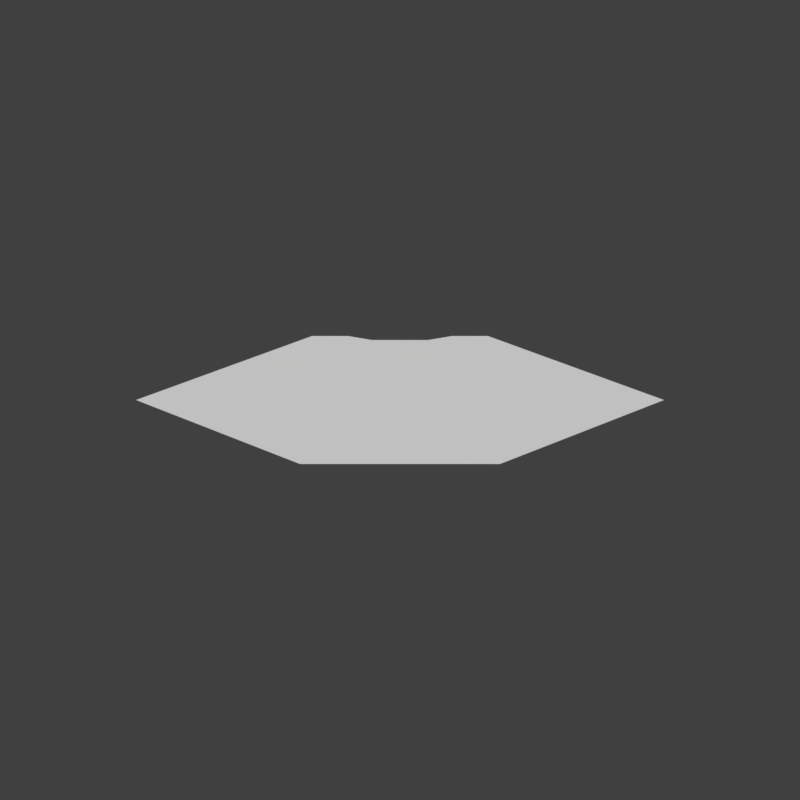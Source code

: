 # Source: lips.blend  (saved by Blender 2.79.0; exported with 4.5.12 LTS)
import bpy
from mathutils import Matrix  # noqa: F401  (used for matrix-valued properties, if any)

bpy.ops.wm.read_factory_settings(use_empty=True)
scene = bpy.context.scene
scene.name = 'Scene'

# ---- collections
col_collection_1 = bpy.data.collections.new('Collection 1'); scene.collection.children.link(col_collection_1)
col_collection_1.hide_render = True
col_collection_1.hide_viewport = True
col_collection_2 = bpy.data.collections.new('Collection 2'); scene.collection.children.link(col_collection_2)
col_collection_3 = bpy.data.collections.new('Collection 3'); scene.collection.children.link(col_collection_3)

# ---- materials (node trees are filled in below, after node groups)
mat_material = bpy.data.materials.new('Material')
mat_material.alpha_threshold = 0.0
mat_material.use_transparent_shadow = False
mat_material.preview_render_type = 'FLAT'
mat_material.roughness = 0.5
mat_material.line_color = (0.0, 0.0, 0.0, 1.0)

# ---- material node trees

# ---- world
world_world = bpy.data.worlds.new('World'); scene.world = world_world
world_world.color = (0.05088, 0.05088, 0.05088)
world_world.use_sun_shadow = False
world_world.sun_shadow_jitter_overblur = 0.0
world_world.cycles.sampling_method = 'MANUAL'

# ---- cameras
cam_camera_001 = bpy.data.cameras.new('Camera.001')
cam_camera_001.type = 'ORTHO'
cam_camera_001.clip_end = 100.0
cam_camera_001.lens = 35.0
cam_camera_001.sensor_width = 32.0
cam_camera_001.sensor_height = 18.0
cam_camera_001.ortho_scale = 2.0
cam_camera_001.display_size = 2.0
cam_camera_001.dof.focus_distance = 0.0
cam_camera_001.dof.aperture_fstop = 128.0
cam_camera_001.dof.aperture_blades = 6

# ---- meshes
me_plane_002 = bpy.data.meshes.new('Plane.002')
me_plane_002.from_pydata([(0.25, -0.16, 0.0), (0.66, 0.0, 0.0), (-0.25, -0.16, 0.0), (0.22, 0.16, 0.0), (0.13, 0.16, 0.0), (0.07, 0.15, 0.0), (-0.07, 0.15, 0.0), (-0.13, 0.16, 0.0), (-0.22, 0.16, 0.0), (-0.66, 0.0, 0.0), (-0.25, 0.0, 0.0), (0.25, 0.0, 0.0)], [], [(3, 11, 1), (4, 11, 3), (9, 10, 8), (8, 10, 7), (5, 11, 4), (7, 10, 6), (5, 6, 10, 11), (1, 11, 0), (0, 11, 10, 2), (2, 10, 9)])
_uv = me_plane_002.uv_layers.new(name='UVMap')
_uv.uv.foreach_set('vector', [0.6434, 0.6024, 0.655, 0.5114, 0.8332, 0.4977, 0.5812, 0.6032, 0.655, 0.5114, 0.6434, 0.6024, 0.1913, 0.4902, 0.3701, 0.5039, 0.4086, 0.6028, 0.4086, 0.6028, 0.3701, 0.5039, 0.456, 0.6028, 0.5546, 0.5949, 0.655, 0.5114, 0.5812, 0.6032, 0.456, 0.6028, 0.3701, 0.5039, 0.4834, 0.5953, 0.5546, 0.5949, 0.4834, 0.5953, 0.3701, 0.5039, 0.655, 0.5114, 0.8332, 0.4977, 0.655, 0.5114, 0.5917, 0.3985, 0.5917, 0.3985, 0.655, 0.5114, 0.3701, 0.5039, 0.3812, 0.3992, 0.3812, 0.3992, 0.3701, 0.5039, 0.1913, 0.4902])
me_plane_002.materials.append(mat_material)
me_plane_002.use_remesh_preserve_volume = False
me_plane_002.use_remesh_preserve_attributes = False
me_plane_002.use_mirror_vertex_groups = False
me_plane_002.update()
me_plane_001 = bpy.data.meshes.new('Plane.001')
me_plane_001.from_pydata([(-1.0, 1.0, 0.0), (0.1835, -0.203, 0.0), (0.6663, -0.004534, 0.0), (-0.2375, -0.2015, 0.0), (0.2868, 0.2049, 0.0), (0.1624, 0.2063, 0.0), (0.1092, 0.1898, 0.0), (-0.03326, 0.1905, 0.0), (-0.08792, 0.2056, 0.0), (-0.1829, 0.2056, 0.0), (-0.6173, -0.01953, 0.0), (1.0, 1.0, 0.0), (1.0, -1.0, 0.0), (-1.0, -1.0, 0.0), (-0.2598, 0.007712, 0.0), (0.31, 0.0227, 0.0), (-0.9, 0.9, 0.0), (0.9, 0.9, 0.0), (0.9, -0.9, 0.0), (-0.9, -0.9, 0.0)], [], [(4, 15, 2), (5, 15, 4), (10, 14, 9), (9, 14, 8), (6, 15, 5), (8, 14, 7), (6, 7, 14, 15), (2, 15, 1), (1, 15, 14, 3), (3, 14, 10), (12, 13, 19, 18), (0, 11, 17, 16), (0, 13, 19, 16), (11, 12, 18, 17)])
_uv = me_plane_001.uv_layers.new(name='UVMap')
_uv.uv.foreach_set('vector', [0.6434, 0.6024, 0.655, 0.5114, 0.8332, 0.4977, 0.5812, 0.6032, 0.655, 0.5114, 0.6434, 0.6024, 0.1913, 0.4902, 0.3701, 0.5039, 0.4086, 0.6028, 0.4086, 0.6028, 0.3701, 0.5039, 0.456, 0.6028, 0.5546, 0.5949, 0.655, 0.5114, 0.5812, 0.6032, 0.456, 0.6028, 0.3701, 0.5039, 0.4834, 0.5953, 0.5546, 0.5949, 0.4834, 0.5953, 0.3701, 0.5039, 0.655, 0.5114, 0.8332, 0.4977, 0.655, 0.5114, 0.5917, 0.3985, 0.5917, 0.3985, 0.655, 0.5114, 0.3701, 0.5039, 0.3812, 0.3992, 0.3812, 0.3992, 0.3701, 0.5039, 0.1913, 0.4902, 1.0, 0.0, 0.0, 0.0, 0.05, 0.05, 0.95, 0.05, 0.0, 1.0, 1.0, 1.0, 0.95, 0.95, 0.05, 0.95, 0.0, 1.0, 0.0, 0.0, 0.05, 0.05, 0.05, 0.95, 1.0, 1.0, 1.0, 0.0, 0.95, 0.05, 0.95, 0.95])
me_plane_001.materials.append(mat_material)
me_plane_001.use_remesh_preserve_volume = False
me_plane_001.use_remesh_preserve_attributes = False
me_plane_001.use_mirror_vertex_groups = False
me_plane_001.update()
me_plane = bpy.data.meshes.new('Plane')
me_plane.from_pydata([(-1.0, -1.0, 0.0), (1.0, -1.0, 0.0), (-1.0, 1.0, 0.0), (1.0, 1.0, 0.0)], [], [(0, 1, 3, 2)])
_uv = me_plane.uv_layers.new(name='UVMap')
_uv.uv.foreach_set('vector', [0.0, 0.0, 1.0, 0.0, 1.0, 1.0, 0.0, 1.0])
me_plane.materials.append(mat_material)
me_plane.use_remesh_preserve_volume = False
me_plane.use_remesh_preserve_attributes = False
me_plane.use_mirror_vertex_groups = False
me_plane.update()

# ---- objects
ob_camera = bpy.data.objects.new('Camera', cam_camera_001)
ob_plane_002 = bpy.data.objects.new('Plane.002', me_plane_002)
ob_plane_001 = bpy.data.objects.new('Plane.001', me_plane_001)
ob_plane = bpy.data.objects.new('Plane', me_plane)

# ---- transforms, parenting, visibility, modifiers, constraints
ob_camera.location = (0.0, 0.0, 10.0)
ob_camera.lineart.crease_threshold = 0.0
ob_plane_002.location = (0.0, 0.0, 0.5)
ob_plane_002.lineart.crease_threshold = 0.0
ob_plane_001.location = (0.0, 0.0, 0.4)
ob_plane_001.lineart.crease_threshold = 0.0
ob_plane.location = (0.0, 0.0, 0.0)
ob_plane.lineart.crease_threshold = 0.0

# ---- collection membership
col_collection_1.objects.link(ob_camera)
col_collection_1.objects.link(ob_plane_002)
col_collection_1.objects.link(ob_plane_001)
col_collection_1.objects.link(ob_plane)
col_collection_2.objects.link(ob_plane_002)
col_collection_3.objects.link(ob_camera)

# ---- scene / render settings (as saved in the file)
scene.camera = ob_camera
scene.frame_start = 1; scene.frame_end = 250; scene.frame_set(1)
scene.render.engine = 'BLENDER_EEVEE_NEXT'
scene.render.image_settings.color_depth = '16'
scene.render.image_settings.compression = 100
scene.render.resolution_x = 1024
scene.render.resolution_y = 1024
scene.render.resolution_percentage = 400
scene.render.dither_intensity = 0.0
scene.render.film_transparent = True
scene.cycles.use_denoising = False
scene.cycles.samples = 128
scene.cycles.sampling_pattern = 'TABULATED_SOBOL'
scene.cycles.use_adaptive_sampling = False
scene.cycles.use_light_tree = False
scene.cycles.blur_glossy = 0.0
scene.cycles.sample_clamp_indirect = 0.0
scene.view_settings.view_transform = 'Standard'
bpy.context.view_layer.update()

# ---- added for rendering (the .blend has no usable light): sun
light_auto_sun = bpy.data.lights.new('AutoSun', 'SUN')
light_auto_sun.energy = 3.0
light_auto_sun.angle = 0.0523599
ob_auto_sun = bpy.data.objects.new('AutoSun', light_auto_sun)
scene.collection.objects.link(ob_auto_sun)
ob_auto_sun.rotation_euler = (0.872665, 0.174533, 0.523599)
bpy.context.view_layer.update()
